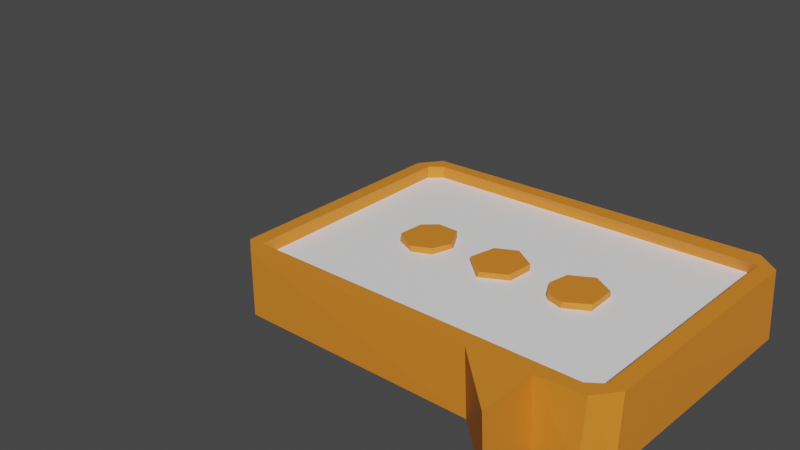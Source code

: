 # Source: speech_bubble.blend  (saved by Blender 2.93.21; exported with 4.5.12 LTS)
import bpy
from mathutils import Matrix  # noqa: F401  (used for matrix-valued properties, if any)

bpy.ops.wm.read_factory_settings(use_empty=True)
scene = bpy.context.scene
scene.name = 'Scene'

# ---- collections
col_speech_bubble = bpy.data.collections.new('speech_bubble'); scene.collection.children.link(col_speech_bubble)

# ---- materials (node trees are filled in below, after node groups)
mat_white_bmp = bpy.data.materials.new('White.bmp')
mat_white_bmp.use_transparent_shadow = False
mat_orange_bmp = bpy.data.materials.new('Orange.bmp')
mat_orange_bmp.use_transparent_shadow = False

# ---- material node trees
mat_white_bmp.use_nodes = True; mat_white_bmp.node_tree.nodes.clear()
_N = mat_white_bmp.node_tree.nodes; _L = mat_white_bmp.node_tree.links
n0 = _N.new('ShaderNodeBsdfPrincipled'); n0.name = 'Principled BSDF'; n0.location = (10, 300)
n0.distribution = 'GGX'
n0.subsurface_method = 'BURLEY'
n0.inputs[0].default_value = (1.0, 1.0, 1.0, 1.0)
n0.inputs[3].default_value = 1.45
n0.inputs[27].default_value = (0.0, 0.0, 0.0, 1.0)
n0.inputs[28].default_value = 1.0
n1 = _N.new('ShaderNodeOutputMaterial'); n1.name = 'Material Output'; n1.location = (300, 300)
_L.new(n0.outputs[0], n1.inputs[0])
n1.is_active_output = True
mat_orange_bmp.use_nodes = True; mat_orange_bmp.node_tree.nodes.clear()
_N = mat_orange_bmp.node_tree.nodes; _L = mat_orange_bmp.node_tree.links
n0 = _N.new('ShaderNodeBsdfPrincipled'); n0.name = 'Principled BSDF'; n0.location = (10, 300)
n0.distribution = 'GGX'
n0.subsurface_method = 'BURLEY'
n0.inputs[0].default_value = (0.8, 0.2476, 0.02235, 1.0)
n0.inputs[3].default_value = 1.45
n0.inputs[27].default_value = (0.0, 0.0, 0.0, 1.0)
n0.inputs[28].default_value = 1.0
n1 = _N.new('ShaderNodeOutputMaterial'); n1.name = 'Material Output'; n1.location = (300, 300)
_L.new(n0.outputs[0], n1.inputs[0])
n1.is_active_output = True

# ---- world
world_world = bpy.data.worlds.new('World'); scene.world = world_world
world_world.use_nodes = True; world_world.node_tree.nodes.clear()
_N = world_world.node_tree.nodes; _L = world_world.node_tree.links
n0 = _N.new('ShaderNodeOutputWorld'); n0.name = 'World Output'; n0.location = (300, 300)
n1 = _N.new('ShaderNodeBackground'); n1.name = 'Background'; n1.location = (10, 300)
n1.inputs[0].default_value = (0.05088, 0.05088, 0.05088, 1.0)
_L.new(n1.outputs[0], n0.inputs[0])
n0.is_active_output = True
world_world.color = (0.05088, 0.05088, 0.05088)
world_world.use_sun_shadow = False
world_world.sun_shadow_jitter_overblur = 0.0

# ---- meshes
me_cylinder = bpy.data.meshes.new('Cylinder')
me_cylinder.from_pydata([(-18.06, 2.555, 13.89), (-18.06, -2.555, 13.89), (-17.59, 2.555, 13.85), (-17.59, -2.555, 13.85), (-17.14, 2.555, 13.71), (-17.14, -2.555, 13.71), (-16.72, 2.555, 13.48), (-16.72, -2.555, 13.48), (-16.35, 2.555, 13.18), (-16.35, -2.555, 13.18), (-16.05, 2.555, 12.82), (-16.05, -2.555, 12.82), (-15.83, 2.555, 12.4), (-15.83, -2.555, 12.4), (-15.69, 2.555, 11.95), (-15.69, -2.555, 11.95), (-15.64, 2.555, 11.47), (-15.64, -2.555, 11.47), (-15.69, 2.555, 11.0), (-15.69, -2.555, 11.0), (-15.83, 2.555, 10.55), (-15.83, -2.555, 10.55), (-16.05, 2.555, 10.13), (-16.05, -2.555, 10.13), (-16.35, 2.555, 9.765), (-16.35, -2.555, 9.765), (-16.72, 2.555, 9.464), (-16.72, -2.555, 9.464), (-17.14, 2.555, 9.241), (-17.14, -2.555, 9.241), (-17.59, 2.555, 9.103), (-17.59, -2.555, 9.103), (-18.06, 2.555, 9.057), (-18.06, -2.555, 9.057), (-18.53, 2.555, 9.103), (-18.53, -2.555, 9.103), (-18.99, 2.555, 9.241), (-18.99, -2.555, 9.241), (-19.4, 2.555, 9.464), (-19.4, -2.555, 9.464), (-19.77, 2.555, 9.765), (-19.77, -2.555, 9.765), (-20.07, 2.555, 10.13), (-20.07, -2.555, 10.13), (-20.29, 2.555, 10.55), (-20.29, -2.555, 10.55), (-20.43, 2.555, 11.0), (-20.43, -2.555, 11.0), (-20.48, 2.555, 11.47), (-20.48, -2.555, 11.47), (-20.43, 2.555, 11.95), (-20.43, -2.555, 11.95), (-20.29, 2.555, 12.4), (-20.29, -2.555, 12.4), (-20.07, 2.555, 12.82), (-20.07, -2.555, 12.82), (-19.77, 2.555, 13.18), (-19.77, -2.555, 13.18), (-19.4, 2.555, 13.48), (-19.4, -2.555, 13.48), (-18.99, 2.555, 13.71), (-18.99, -2.555, 13.71), (-18.53, 2.555, 13.85), (-18.53, -2.555, 13.85), (-10.33, 2.555, 13.89), (-10.33, -2.555, 13.89), (-9.854, 2.555, 13.85), (-9.854, -2.555, 13.85), (-9.4, 2.555, 13.71), (-9.4, -2.555, 13.71), (-8.982, 2.555, 13.48), (-8.982, -2.555, 13.48), (-8.616, 2.555, 13.18), (-8.616, -2.555, 13.18), (-8.315, 2.555, 12.82), (-8.315, -2.555, 12.82), (-8.092, 2.555, 12.4), (-8.092, -2.555, 12.4), (-7.954, 2.555, 11.95), (-7.954, -2.555, 11.95), (-7.908, 2.555, 11.47), (-7.908, -2.555, 11.47), (-7.954, 2.555, 11.0), (-7.954, -2.555, 11.0), (-8.092, 2.555, 10.55), (-8.092, -2.555, 10.55), (-8.315, 2.555, 10.13), (-8.315, -2.555, 10.13), (-8.616, 2.555, 9.765), (-8.616, -2.555, 9.765), (-8.982, 2.555, 9.464), (-8.982, -2.555, 9.464), (-9.4, 2.555, 9.241), (-9.4, -2.555, 9.241), (-9.854, 2.555, 9.103), (-9.854, -2.555, 9.103), (-10.33, 2.555, 9.057), (-10.33, -2.555, 9.057), (-10.8, 2.555, 9.103), (-10.8, -2.555, 9.103), (-11.25, 2.555, 9.241), (-11.25, -2.555, 9.241), (-11.67, 2.555, 9.464), (-11.67, -2.555, 9.464), (-12.03, 2.555, 9.765), (-12.03, -2.555, 9.765), (-12.34, 2.555, 10.13), (-12.34, -2.555, 10.13), (-12.56, 2.555, 10.55), (-12.56, -2.555, 10.55), (-12.7, 2.555, 11.0), (-12.7, -2.555, 11.0), (-12.74, 2.555, 11.47), (-12.74, -2.555, 11.47), (-12.7, 2.555, 11.95), (-12.7, -2.555, 11.95), (-12.56, 2.555, 12.4), (-12.56, -2.555, 12.4), (-12.34, 2.555, 12.82), (-12.34, -2.555, 12.82), (-12.03, 2.555, 13.18), (-12.03, -2.555, 13.18), (-11.67, 2.555, 13.48), (-11.67, -2.555, 13.48), (-11.25, 2.555, 13.71), (-11.25, -2.555, 13.71), (-10.8, 2.555, 13.85), (-10.8, -2.555, 13.85), (-2.589, 2.555, 13.89), (-2.589, -2.555, 13.89), (-2.117, 2.555, 13.85), (-2.117, -2.555, 13.85), (-1.664, 2.555, 13.71), (-1.664, -2.555, 13.71), (-1.246, 2.555, 13.48), (-1.246, -2.555, 13.48), (-0.8796, 2.555, 13.18), (-0.8796, -2.555, 13.18), (-0.579, 2.555, 12.82), (-0.579, -2.555, 12.82), (-0.3556, 2.555, 12.4), (-0.3556, -2.555, 12.4), (-0.218, 2.555, 11.95), (-0.218, -2.555, 11.95), (-0.1715, 2.555, 11.47), (-0.1715, -2.555, 11.47), (-0.218, 2.555, 11.0), (-0.218, -2.555, 11.0), (-0.3556, 2.555, 10.55), (-0.3556, -2.555, 10.55), (-0.579, 2.555, 10.13), (-0.579, -2.555, 10.13), (-0.8796, 2.555, 9.765), (-0.8796, -2.555, 9.765), (-1.246, 2.555, 9.464), (-1.246, -2.555, 9.464), (-1.664, 2.555, 9.241), (-1.664, -2.555, 9.241), (-2.117, 2.555, 9.103), (-2.117, -2.555, 9.103), (-2.589, 2.555, 9.057), (-2.589, -2.555, 9.057), (-3.061, 2.555, 9.103), (-3.061, -2.555, 9.103), (-3.514, 2.555, 9.241), (-3.514, -2.555, 9.241), (-3.932, 2.555, 9.464), (-3.932, -2.555, 9.464), (-4.299, 2.555, 9.765), (-4.299, -2.555, 9.765), (-4.599, 2.555, 10.13), (-4.599, -2.555, 10.13), (-4.823, 2.555, 10.55), (-4.823, -2.555, 10.55), (-4.96, 2.555, 11.0), (-4.96, -2.555, 11.0), (-5.007, 2.555, 11.47), (-5.007, -2.555, 11.47), (-4.96, 2.555, 11.95), (-4.96, -2.555, 11.95), (-4.823, 2.555, 12.4), (-4.823, -2.555, 12.4), (-4.599, 2.555, 12.82), (-4.599, -2.555, 12.82), (-4.299, 2.555, 13.18), (-4.299, -2.555, 13.18), (-3.932, 2.555, 13.48), (-3.932, -2.555, 13.48), (-3.514, 2.555, 13.71), (-3.514, -2.555, 13.71), (-3.061, 2.555, 13.85), (-3.061, -2.555, 13.85), (-3.454, 3.144, 0.1681), (-3.454, 3.144, 23.06), (-3.454, -3.144, 0.1681), (-3.454, -3.144, 23.06), (2.491, 3.144, 23.06), (2.491, -3.144, 0.1681), (2.491, 3.144, 0.1681), (2.491, -3.144, 24.42), (2.603, 3.144, -6.705), (-0.4816, -3.144, 23.06), (-0.4816, 3.144, 23.06), (2.603, -3.144, -6.705), (-27.82, -3.144, 2.057), (-25.93, -3.144, 0.1681), (-27.66, -3.144, 1.262), (-27.28, -3.144, 0.7009), (-26.72, -3.144, 0.3263), (-25.93, -3.144, 23.06), (-27.82, -3.144, 21.17), (-26.72, -3.144, 22.9), (-27.28, -3.144, 22.53), (-27.66, -3.144, 21.97), (-25.93, 3.144, 0.1681), (-27.82, 3.144, 2.057), (-26.72, 3.144, 0.3263), (-27.28, 3.144, 0.7009), (-27.66, 3.144, 1.262), (-27.82, 3.144, 21.17), (-25.93, 3.144, 23.06), (-27.66, 3.144, 21.97), (-27.28, 3.144, 22.53), (-26.72, 3.144, 22.9), (5.187, -3.144, 0.1681), (7.076, -3.144, 2.057), (5.982, -3.144, 0.3263), (6.543, -3.144, 0.7009), (6.917, -3.144, 1.262), (7.076, -3.144, 21.17), (5.187, -3.144, 23.06), (6.917, -3.144, 21.97), (6.543, -3.144, 22.53), (5.982, -3.144, 22.9), (7.076, 3.144, 2.057), (5.187, 3.144, 0.1681), (6.917, 3.144, 1.262), (6.543, 3.144, 0.7009), (5.982, 3.144, 0.3263), (5.187, 3.144, 23.06), (7.076, 3.144, 21.17), (5.982, 3.144, 22.9), (6.543, 3.144, 22.53), (6.917, 3.144, 21.97), (2.056, -3.144, 0.1681), (2.056, 3.144, 0.1681), (-0.4816, -3.144, 24.42), (-3.454, -3.144, 24.42), (-0.4816, 3.144, 24.42), (2.491, 3.144, 24.42), (2.491, -3.144, 23.06), (-3.454, 3.144, 24.42), (-27.25, 3.144, -0.9542), (-26.06, 3.144, -1.191), (-26.06, -3.144, -1.191), (-27.25, -3.144, -0.9542), (-28.26, 3.144, -0.2791), (-28.26, -3.144, -0.2791), (-28.94, 3.144, 0.7312), (-28.94, -3.144, 0.7312), (-29.18, 3.144, 1.923), (-29.18, -3.144, 1.923), (-27.25, -3.144, 24.18), (-26.06, -3.144, 24.42), (-26.06, 3.144, 24.42), (-27.25, 3.144, 24.18), (-28.26, -3.144, 23.51), (-28.26, 3.144, 23.51), (-28.94, -3.144, 22.5), (-28.94, 3.144, 22.5), (-29.18, -3.144, 21.3), (-29.18, 3.144, 21.3), (6.513, -3.144, -0.9542), (5.321, -3.144, -1.191), (5.321, 3.144, -1.191), (6.513, 3.144, -0.9542), (7.523, -3.144, -0.2791), (7.523, 3.144, -0.2791), (8.198, -3.144, 0.7312), (8.198, 3.144, 0.7312), (8.435, -3.144, 1.923), (8.435, 3.144, 1.923), (6.513, 3.144, 24.18), (5.321, 3.144, 24.42), (5.321, -3.144, 24.42), (6.513, -3.144, 24.18), (7.523, 3.144, 23.51), (7.523, -3.144, 23.51), (8.198, 3.144, 22.5), (8.198, -3.144, 22.5), (8.435, 3.144, 21.3), (8.435, -3.144, 21.3), (-3.454, 3.144, -1.191), (-3.454, -3.144, -1.191), (2.491, 3.144, -1.191), (2.491, -3.144, -1.191), (2.056, -3.144, -1.191), (2.056, 3.144, -1.191), (-3.454, -1.984, 23.06), (-3.454, -1.984, 0.1681), (-3.454, 1.984, 23.06), (-3.454, 1.984, 0.1681), (2.491, -1.984, 23.06), (2.491, -1.984, 0.1681), (2.491, 1.984, 23.06), (2.491, 1.984, 0.1681), (-0.4816, -1.984, 23.06), (2.056, -1.984, 0.1681), (-0.4816, 1.984, 23.06), (2.056, 1.984, 0.1681), (-26.72, 1.984, 0.3263), (-25.93, 1.984, 0.1681), (-25.93, -1.984, 0.1681), (-26.72, -1.984, 0.3263), (-27.28, 1.984, 0.7009), (-27.28, -1.984, 0.7009), (-27.66, 1.984, 1.262), (-27.66, -1.984, 1.262), (-27.82, 1.984, 2.057), (-27.82, -1.984, 2.057), (-26.72, -1.984, 22.9), (-25.93, -1.984, 23.06), (-25.93, 1.984, 23.06), (-26.72, 1.984, 22.9), (-27.28, -1.984, 22.53), (-27.28, 1.984, 22.53), (-27.66, -1.984, 21.97), (-27.66, 1.984, 21.97), (-27.82, -1.984, 21.17), (-27.82, 1.984, 21.17), (5.982, -1.984, 0.3263), (5.187, -1.984, 0.1681), (5.187, 1.984, 0.1681), (5.982, 1.984, 0.3263), (6.543, -1.984, 0.7009), (6.543, 1.984, 0.7009), (6.917, -1.984, 1.262), (6.917, 1.984, 1.262), (7.076, -1.984, 2.057), (7.076, 1.984, 2.057), (5.982, 1.984, 22.9), (5.187, 1.984, 23.06), (5.187, -1.984, 23.06), (5.982, -1.984, 22.9), (6.543, 1.984, 22.53), (6.543, -1.984, 22.53), (6.917, 1.984, 21.97), (6.917, -1.984, 21.97), (7.076, 1.984, 21.17), (7.076, -1.984, 21.17), (-18.06, 1.984, 13.89), (-18.06, -1.984, 13.89), (-1.246, 1.984, 9.464), (-1.246, -1.984, 9.464), (-11.67, 1.984, 9.464), (-10.33, 1.984, 13.89), (-11.67, -1.984, 9.464), (-10.33, -1.984, 13.89), (-17.59, 1.984, 13.85), (-4.96, 1.984, 11.95), (-16.72, 1.984, 9.464), (-17.59, -1.984, 13.85), (-20.29, 1.984, 12.4), (-20.29, -1.984, 12.4), (-4.96, -1.984, 11.95), (-2.589, 1.984, 13.89), (-2.589, -1.984, 13.89), (-12.03, 1.984, 9.765), (-8.092, 1.984, 12.4), (-12.03, -1.984, 9.765), (-8.092, -1.984, 12.4), (-16.72, -1.984, 9.464), (-17.14, 1.984, 13.71), (-17.14, -1.984, 13.71), (-4.823, 1.984, 12.4), (-1.664, 1.984, 9.241), (-2.117, 1.984, 13.85), (-7.954, 1.984, 11.95), (-4.823, -1.984, 12.4), (-7.954, -1.984, 11.95), (-2.117, -1.984, 13.85), (-1.664, -1.984, 9.241), (-12.34, 1.984, 10.13), (-12.34, -1.984, 10.13), (-17.14, 1.984, 9.241), (-20.07, 1.984, 12.82), (-17.14, -1.984, 9.241), (-20.07, -1.984, 12.82), (-7.913, -1.984, 11.53), (-16.72, 1.984, 13.48), (-16.72, -1.984, 13.48), (-4.599, 1.984, 12.82), (-4.599, -1.984, 12.82), (-2.117, 1.984, 9.103), (-2.117, -1.984, 9.103), (-7.908, 1.984, 11.47), (-1.664, 1.984, 13.71), (-1.664, -1.984, 13.71), (-7.908, -1.984, 11.47), (-12.56, 1.984, 10.55), (-17.59, 1.984, 9.103), (-17.59, -1.984, 9.103), (-12.56, -1.984, 10.55), (-19.77, 1.984, 13.18), (-7.913, 1.984, 11.42), (-4.299, 1.984, 13.18), (-19.77, -1.984, 13.18), (-4.299, -1.984, 13.18), (-16.35, 1.984, 13.18), (-16.35, -1.984, 13.18), (-2.589, 1.984, 9.057), (-2.589, -1.984, 9.057), (-7.954, 1.984, 11.0), (-1.246, 1.984, 13.48), (-7.954, -1.984, 11.0), (-1.246, -1.984, 13.48), (-18.06, 1.984, 9.057), (-12.7, 1.984, 11.0), (-3.932, 1.984, 13.48), (-18.06, -1.984, 9.057), (-12.7, -1.984, 11.0), (-3.932, -1.984, 13.48), (-19.4, 1.984, 13.48), (-19.4, -1.984, 13.48), (-16.05, 1.984, 12.82), (-16.05, -1.984, 12.82), (-3.061, 1.984, 9.103), (-8.092, 1.984, 10.55), (-0.8796, 1.984, 13.18), (-3.061, -1.984, 9.103), (-8.092, -1.984, 10.55), (-0.8796, -1.984, 13.18), (-3.514, 1.984, 13.71), (-3.514, -1.984, 13.71), (-18.53, 1.984, 9.103), (-18.53, -1.984, 9.103), (-12.74, 1.984, 11.47), (-12.74, -1.984, 11.47), (-18.99, 1.984, 13.71), (-3.454, -1.984, 9.222), (-18.99, -1.984, 13.71), (-3.454, -1.984, 13.73), (-15.83, 1.984, 12.4), (-15.83, -1.984, 12.4), (-8.315, 1.984, 10.13), (-0.579, 1.984, 12.82), (-8.315, -1.984, 10.13), (-0.579, -1.984, 12.82), (-3.454, 1.984, 9.222), (-3.454, 1.984, 13.73), (-3.514, 1.984, 9.241), (-3.514, -1.984, 9.241), (-3.061, 1.984, 13.85), (-3.061, -1.984, 13.85), (-12.7, 1.984, 11.95), (-12.7, -1.984, 11.95), (-18.99, 1.984, 9.241), (-18.99, -1.984, 9.241), (-15.69, 1.984, 11.95), (-18.53, 1.984, 13.85), (-15.69, -1.984, 11.95), (-18.53, -1.984, 13.85), (-0.3556, 1.984, 12.4), (-0.3556, -1.984, 12.4), (-8.616, 1.984, 9.765), (-8.616, -1.984, 9.765), (-3.932, 1.984, 9.464), (-3.932, -1.984, 9.464), (-12.56, 1.984, 12.4), (-12.56, -1.984, 12.4), (-19.4, 1.984, 9.464), (-19.4, -1.984, 9.464), (-15.64, 1.984, 11.47), (-0.218, 1.984, 11.95), (-15.64, -1.984, 11.47), (-0.218, -1.984, 11.95), (-4.299, 1.984, 9.765), (-8.982, 1.984, 9.464), (-8.982, -1.984, 9.464), (-4.299, -1.984, 9.765), (-12.34, 1.984, 12.82), (-12.34, -1.984, 12.82), (-9.854, 1.984, 13.85), (-9.854, -1.984, 13.85), (-19.77, 1.984, 9.765), (-19.77, -1.984, 9.765), (-15.69, 1.984, 11.0), (-15.69, -1.984, 11.0), (-4.599, 1.984, 10.13), (-4.599, -1.984, 10.13), (-9.4, 1.984, 9.241), (-0.1715, 1.984, 11.47), (-9.4, -1.984, 9.241), (-0.1715, -1.984, 11.47), (-12.03, 1.984, 13.18), (-12.03, -1.984, 13.18), (-9.4, 1.984, 13.71), (-9.4, -1.984, 13.71), (-20.07, 1.984, 10.13), (-20.07, -1.984, 10.13), (-15.83, 1.984, 10.55), (-15.83, -1.984, 10.55), (-4.823, 1.984, 10.55), (-4.823, -1.984, 10.55), (-9.854, 1.984, 9.103), (-9.854, -1.984, 9.103), (-0.218, 1.984, 11.0), (-11.67, 1.984, 13.48), (-0.218, -1.984, 11.0), (-15.94, -1.984, 10.34), (-16.03, -1.984, 10.18), (-11.67, -1.984, 13.48), (-8.982, 1.984, 13.48), (-20.29, 1.984, 10.55), (-8.982, -1.984, 13.48), (-20.29, -1.984, 10.55), (-16.05, 1.984, 10.13), (-16.05, -1.984, 10.13), (-4.96, 1.984, 11.0), (-4.96, -1.984, 11.0), (-10.33, 1.984, 9.057), (-10.33, -1.984, 9.057), (-11.25, 1.984, 13.71), (-0.3556, 1.984, 10.55), (-11.25, -1.984, 13.71), (-0.3556, -1.984, 10.55), (-8.616, 1.984, 13.18), (-20.43, 1.984, 11.0), (-8.616, -1.984, 13.18), (-5.001, -1.984, 11.42), (-20.43, -1.984, 11.0), (-16.35, 1.984, 9.765), (-16.35, -1.984, 9.765), (-5.007, 1.984, 11.47), (-5.007, -1.984, 11.47), (-10.8, 1.984, 9.103), (-10.8, -1.984, 9.103), (-10.8, 1.984, 13.85), (-0.579, 1.984, 10.13), (-10.8, -1.984, 13.85), (-0.579, -1.984, 10.13), (-20.48, 1.984, 11.47), (-8.315, 1.984, 12.82), (-5.001, 1.984, 11.53), (-20.48, -1.984, 11.47), (-8.315, -1.984, 12.82), (-11.25, 1.984, 9.241), (-11.25, -1.984, 9.241), (-0.8796, 1.984, 9.765), (-0.8796, -1.984, 9.765), (-20.43, 1.984, 11.95), (-20.43, -1.984, 11.95)], [], [(351, 1, 3, 361), (2, 0, 350, 358), (361, 3, 5, 373), (4, 2, 358, 372), (373, 5, 7, 390), (6, 4, 372, 389), (390, 7, 9, 409), (8, 6, 389, 408), (409, 9, 11, 425), (424, 10, 8, 408), (425, 11, 13, 443), (442, 12, 10, 424), (443, 13, 15, 460), (458, 14, 12, 442), (460, 15, 17, 474), (472, 16, 14, 458), (474, 17, 19, 487), (486, 18, 16, 472), (487, 19, 21, 501), (500, 20, 18, 486), (501, 21, 23, 517, 510, 509), (516, 22, 20, 500), (517, 23, 25, 532), (531, 24, 22, 516), (532, 25, 27, 371), (360, 26, 24, 531), (371, 27, 29, 386), (384, 28, 26, 360), (386, 29, 31, 401), (400, 30, 28, 384), (401, 31, 33, 419), (416, 32, 30, 400), (419, 33, 35, 435), (434, 34, 32, 416), (435, 35, 37, 457), (456, 36, 34, 434), (457, 37, 39, 471), (470, 38, 36, 456), (471, 39, 41, 485), (484, 40, 38, 470), (485, 41, 43, 499), (42, 40, 484, 498), (499, 43, 45, 515), (44, 42, 498, 513), (515, 45, 47, 530), (46, 44, 513, 527), (530, 47, 49, 544), (48, 46, 527, 541), (544, 49, 51, 551), (50, 48, 541, 550), (551, 51, 53, 363), (52, 50, 550, 362), (363, 53, 55, 387), (54, 52, 362, 385), (387, 55, 57, 406), (56, 54, 385, 403), (406, 57, 59, 423), (58, 56, 403, 422), (423, 59, 61, 440), (60, 58, 422, 438), (35, 33, 31, 29, 27, 25, 23, 21, 19, 17, 15, 13, 11, 9, 7, 5, 3, 1, 63, 61, 59, 57, 55, 53, 51, 49, 47, 45, 43, 41, 39, 37), (440, 61, 63, 461), (62, 60, 438, 459), (461, 63, 1, 351), (0, 62, 459, 350), (2, 4, 6, 8, 10, 12, 14, 16, 18, 20, 22, 24, 26, 28, 30, 32, 34, 36, 38, 40, 42, 44, 46, 48, 50, 52, 54, 56, 58, 60, 62, 0), (357, 65, 67, 483), (66, 64, 355, 482), (483, 67, 69, 497), (68, 66, 482, 496), (497, 69, 71, 514), (70, 68, 496, 512), (514, 71, 73, 528), (72, 70, 512, 526), (528, 73, 75, 545), (542, 74, 72, 526), (545, 75, 77, 370), (368, 76, 74, 542), (370, 77, 79, 379), (377, 78, 76, 368), (379, 79, 81, 398, 388), (395, 80, 78, 377), (398, 81, 83, 414), (412, 82, 80, 395, 404), (414, 83, 85, 430), (427, 84, 82, 412), (430, 85, 87, 446), (444, 86, 84, 427), (446, 87, 89, 465), (464, 88, 86, 444), (465, 89, 91, 478), (477, 90, 88, 464), (478, 91, 93, 492), (490, 92, 90, 477), (492, 93, 95, 505), (504, 94, 92, 490), (505, 95, 97, 521), (520, 96, 94, 504), (521, 97, 99, 536), (535, 98, 96, 520), (536, 99, 101, 547), (546, 100, 98, 535), (547, 101, 103, 356), (354, 102, 100, 546), (356, 103, 105, 369), (367, 104, 102, 354), (369, 105, 107, 383), (106, 104, 367, 382), (383, 107, 109, 402), (108, 106, 382, 399), (402, 109, 111, 420), (110, 108, 399, 417), (420, 111, 113, 437), (112, 110, 417, 436), (437, 113, 115, 455), (114, 112, 436, 454), (455, 115, 117, 469), (116, 114, 454, 468), (469, 117, 119, 481), (118, 116, 468, 480), (481, 119, 121, 495), (120, 118, 480, 494), (495, 121, 123, 511), (122, 120, 494, 507), (511, 123, 125, 524), (124, 122, 507, 522), (119, 117, 115, 113, 111, 109, 107, 105, 103, 101, 99, 97, 95, 93, 91, 89, 87, 85, 83, 81, 79, 77, 75, 73, 71, 69, 67, 65, 127, 125, 123, 121), (524, 125, 127, 539), (126, 124, 522, 537), (539, 127, 65, 357), (64, 126, 537, 355), (126, 64, 66, 68, 70, 72, 74, 76, 78, 80, 82, 84, 86, 88, 90, 92, 94, 96, 98, 100, 102, 104, 106, 108, 110, 112, 114, 116, 118, 120, 122, 124), (366, 129, 131, 380), (130, 128, 365, 376), (380, 131, 133, 397), (132, 130, 376, 396), (397, 133, 135, 415), (134, 132, 396, 413), (415, 135, 137, 431), (136, 134, 413, 428), (431, 137, 139, 447), (445, 138, 136, 428), (447, 139, 141, 463), (462, 140, 138, 445), (463, 141, 143, 475), (473, 142, 140, 462), (475, 143, 145, 493), (491, 144, 142, 473), (493, 145, 147, 508), (506, 146, 144, 491), (508, 147, 149, 525), (523, 148, 146, 506), (525, 149, 151, 540), (538, 150, 148, 523), (540, 151, 153, 549), (548, 152, 150, 538), (549, 153, 155, 353), (352, 154, 152, 548), (353, 155, 157, 381), (375, 156, 154, 352), (381, 157, 159, 394), (393, 158, 156, 375), (394, 159, 161, 411), (410, 160, 158, 393), (411, 161, 163, 429), (426, 162, 160, 410), (429, 163, 165, 451, 439), (450, 164, 162, 426, 448), (451, 165, 167, 467), (466, 166, 164, 450), (467, 167, 169, 479), (476, 168, 166, 466), (479, 169, 171, 489), (170, 168, 476, 488), (489, 171, 173, 503), (172, 170, 488, 502), (503, 173, 175, 519), (174, 172, 502, 518), (529, 519, 175, 177, 534), (176, 174, 518, 533), (534, 177, 179, 364), (178, 176, 533, 543, 359), (364, 179, 181, 378), (180, 178, 359, 374), (378, 181, 183, 392), (182, 180, 374, 391), (392, 183, 185, 407), (184, 182, 391, 405), (407, 185, 187, 421), (186, 184, 405, 418), (421, 187, 189, 433), (188, 186, 418, 432), (159, 157, 155, 153, 151, 149, 147, 145, 143, 141, 139, 137, 135, 133, 131, 129, 191, 189, 187, 185, 183, 181, 179, 177, 175, 173, 171, 169, 167, 165, 163, 161), (189, 191, 453, 441, 433), (190, 188, 432, 449, 452), (453, 191, 129, 366), (128, 190, 452, 365), (132, 134, 136, 138, 140, 142, 144, 146, 148, 150, 152, 154, 156, 158, 160, 162, 164, 166, 168, 170, 172, 174, 176, 178, 180, 182, 184, 186, 188, 190, 128, 130), (201, 195, 298, 306), (228, 225, 338, 336), (251, 264, 263, 247), (281, 290, 291, 280), (236, 237, 335, 337), (248, 251, 247, 246), (261, 270, 271, 260), (203, 296, 293), (294, 274, 273, 295), (283, 249, 199, 284), (245, 192, 301, 309), (200, 294, 295, 203), (200, 297, 294), (227, 228, 336, 334), (292, 200, 203, 293), (198, 245, 309, 305), (249, 248, 246, 199), (253, 254, 255, 252), (252, 255, 257, 256), (256, 257, 259, 258), (258, 259, 261, 260), (263, 264, 265, 262), (262, 265, 267, 266), (266, 267, 269, 268), (268, 269, 271, 270), (273, 274, 275, 272), (272, 275, 277, 276), (276, 277, 279, 278), (278, 279, 281, 280), (283, 284, 285, 282), (282, 285, 287, 286), (286, 287, 289, 288), (288, 289, 291, 290), (253, 292, 293, 254), (237, 238, 333, 335), (296, 203, 295), (244, 197, 303, 307), (297, 200, 292), (195, 201, 246, 247), (196, 202, 248, 249), (201, 250, 199, 246), (202, 193, 251, 248), (216, 214, 253, 252), (205, 208, 255, 254), (217, 216, 252, 256), (208, 207, 257, 255), (218, 217, 256, 258), (207, 206, 259, 257), (215, 218, 258, 260), (206, 204, 261, 259), (211, 209, 263, 262), (220, 223, 265, 264), (212, 211, 262, 266), (223, 222, 267, 265), (213, 212, 266, 268), (222, 221, 269, 267), (210, 213, 268, 270), (221, 219, 271, 269), (226, 224, 273, 272), (235, 238, 275, 274), (227, 226, 272, 276), (238, 237, 277, 275), (228, 227, 276, 278), (237, 236, 279, 277), (225, 228, 278, 280), (236, 234, 281, 279), (241, 239, 283, 282), (230, 233, 285, 284), (242, 241, 282, 286), (233, 232, 287, 285), (243, 242, 286, 288), (232, 231, 289, 287), (240, 243, 288, 290), (231, 229, 291, 289), (214, 192, 292, 253), (194, 205, 254, 293), (204, 210, 270, 261), (219, 215, 260, 271), (209, 195, 247, 263), (193, 220, 264, 251), (198, 235, 274, 294), (224, 197, 295, 273), (234, 240, 290, 281), (229, 225, 280, 291), (250, 230, 284, 199), (239, 196, 249, 283), (244, 194, 293, 296), (197, 244, 296, 295), (245, 198, 294, 297), (192, 245, 297, 292), (509, 510, 383, 402, 420), (388, 398, 529, 534), (317, 315, 313, 312, 299, 439, 451, 467, 479, 489, 503, 519, 529, 398, 414, 430, 446, 465, 478, 492, 505, 521, 536, 547, 356, 369, 383, 510, 517, 532, 371, 386, 401, 419, 435, 457, 471, 485, 499, 515, 530, 544, 551, 363, 387, 406, 423, 440, 461, 351, 361, 373, 390, 409, 425, 443, 460, 474, 487, 501, 509, 420, 437, 455, 469, 481, 495, 511, 524, 539, 357, 483, 497, 514, 528, 545, 370, 379, 388, 534, 364, 378, 392, 407, 421, 433, 441, 298, 321, 320, 324, 326, 328, 319), (347, 345, 343, 342, 302, 303, 331, 330, 334, 336, 338, 349), (395, 543, 533, 404), (377, 368, 542, 526, 512, 496, 482, 355, 537, 522, 507, 494, 480, 468, 454, 436, 417, 399, 382, 367, 354, 546, 535, 520, 504, 490, 477, 464, 444, 427, 412, 404, 533, 518, 502, 488, 476, 466, 450, 448, 301, 311, 470, 456, 434, 416, 400, 384, 360, 531, 516, 500, 486, 472, 458, 442, 424, 408, 389, 372, 358, 350, 459, 438, 422, 322, 300, 449, 432, 418, 405, 391, 374, 359, 543, 395), (325, 323, 322, 422, 403, 385, 362, 550, 541, 527, 513, 498, 484, 470, 311, 310, 314, 316, 318, 329, 327), (335, 333, 332, 305, 304, 341, 340, 344, 346, 348, 339, 337), (300, 308, 309, 301, 448, 426, 410, 393, 375, 352, 548, 538, 523, 506, 491, 473, 462, 445, 428, 413, 396, 376, 365, 452, 449), (303, 302, 306, 307), (439, 299, 307, 306, 298, 441, 453, 366, 380, 397, 415, 431, 447, 463, 475, 493, 508, 525, 540, 549, 353, 381, 394, 411, 429), (305, 309, 308, 304), (234, 236, 337, 339), (202, 196, 304, 308), (239, 241, 340, 341), (250, 201, 306, 302), (233, 230, 342, 343), (193, 202, 308, 300), (241, 242, 344, 340), (214, 216, 310, 311), (232, 233, 343, 345), (208, 205, 312, 313), (242, 243, 346, 344), (216, 217, 314, 310), (231, 232, 345, 347), (207, 208, 313, 315), (243, 240, 348, 346), (217, 218, 316, 314), (229, 231, 347, 349), (206, 207, 315, 317), (192, 214, 311, 301), (218, 215, 318, 316), (205, 194, 299, 312), (204, 206, 317, 319), (210, 204, 319, 328), (209, 211, 320, 321), (215, 219, 329, 318), (223, 220, 322, 323), (195, 209, 321, 298), (211, 212, 324, 320), (220, 193, 300, 322), (222, 223, 323, 325), (235, 198, 305, 332), (212, 213, 326, 324), (197, 224, 331, 303), (221, 222, 325, 327), (240, 234, 339, 348), (213, 210, 328, 326), (225, 229, 349, 338), (219, 221, 327, 329), (230, 250, 302, 342), (224, 226, 330, 331), (196, 239, 341, 304), (238, 235, 332, 333), (194, 244, 307, 299), (226, 227, 334, 330)])
me_cylinder.polygons.foreach_set('material_index', [1, 1, 1, 1, 1, 1, 1, 1, 1, 1, 1, 1, 1, 1, 1, 1, 1, 1, 1, 1, 1, 1, 1, 1, 1, 1, 1, 1, 1, 1, 1, 1, 1, 1, 1, 1, 1, 1, 1, 1, 1, 1, 1, 1, 1, 1, 1, 1, 1, 1, 1, 1, 1, 1, 1, 1, 1, 1, 1, 1, 1, 1, 1, 1, 1, 1, 1, 1, 1, 1, 1, 1, 1, 1, 1, 1, 1, 1, 1, 1, 1, 1, 1, 1, 1, 1, 1, 1, 1, 1, 1, 1, 1, 1, 1, 1, 1, 1, 1, 1, 1, 1, 1, 1, 1, 1, 1, 1, 1, 1, 1, 1, 1, 1, 1, 1, 1, 1, 1, 1, 1, 1, 1, 1, 1, 1, 1, 1, 1, 1, 1, 1, 1, 1, 1, 1, 1, 1, 1, 1, 1, 1, 1, 1, 1, 1, 1, 1, 1, 1, 1, 1, 1, 1, 1, 1, 1, 1, 1, 1, 1, 1, 1, 1, 1, 1, 1, 1, 1, 1, 1, 1, 1, 1, 1, 1, 1, 1, 1, 1, 1, 1, 1, 1, 1, 1, 1, 1, 1, 1, 1, 1, 1, 1, 1, 1, 1, 1, 1, 1, 1, 1, 1, 1, 1, 1, 1, 1, 1, 1, 1, 1, 1, 1, 1, 1, 1, 1, 1, 1, 1, 1, 1, 1, 1, 1, 1, 1, 1, 1, 1, 1, 1, 1, 1, 1, 1, 1, 1, 1, 1, 1, 1, 1, 1, 1, 1, 1, 1, 1, 1, 1, 1, 1, 1, 1, 1, 1, 1, 1, 1, 1, 1, 1, 1, 1, 1, 1, 1, 1, 1, 1, 1, 1, 1, 1, 1, 1, 1, 1, 1, 1, 1, 1, 1, 1, 1, 1, 0, 1, 0, 0, 1, 0, 0, 0, 0, 0, 0, 0, 1, 1, 1, 1, 1, 1, 1, 1, 1, 1, 1, 1, 1, 1, 1, 1, 1, 1, 1, 1, 1, 1, 1, 1, 1, 1, 1, 1, 1, 1, 1, 1, 1, 1, 1, 1, 1, 1, 1, 1, 1, 1, 1, 1])
_uv = me_cylinder.uv_layers.new(name='UVMap')
_uv.uv.foreach_set('vector', [0.767, 0.8131, 0.7742, 0.8131, 0.7742, 0.8193, 0.767, 0.8193, 0.7742, 0.8193, 0.7742, 0.8131, 0.7814, 0.8131, 0.7814, 0.8193, 0.767, 0.8193, 0.7742, 0.8193, 0.7742, 0.8254, 0.767, 0.8254, 0.7742, 0.8254, 0.7742, 0.8193, 0.7814, 0.8193, 0.7814, 0.8254, 0.767, 0.8254, 0.7742, 0.8254, 0.7742, 0.8309, 0.767, 0.8309, 0.7742, 0.8309, 0.7742, 0.8254, 0.7814, 0.8254, 0.7814, 0.8309, 0.767, 0.8309, 0.7742, 0.8309, 0.7742, 0.8358, 0.767, 0.8358, 0.7742, 0.8358, 0.7742, 0.8309, 0.7814, 0.8309, 0.7814, 0.8358, 0.8029, 0.8358, 0.8101, 0.8358, 0.8101, 0.8407, 0.8029, 0.8407, 0.8029, 0.8407, 0.7957, 0.8407, 0.7957, 0.8358, 0.8029, 0.8358, 0.8029, 0.8407, 0.8101, 0.8407, 0.8101, 0.8462, 0.8029, 0.8462, 0.8029, 0.8462, 0.7957, 0.8462, 0.7957, 0.8407, 0.8029, 0.8407, 0.8029, 0.8462, 0.8101, 0.8462, 0.8101, 0.8523, 0.8029, 0.8523, 0.8029, 0.8523, 0.7957, 0.8523, 0.7957, 0.8462, 0.8029, 0.8462, 0.8029, 0.8523, 0.8101, 0.8523, 0.8101, 0.8585, 0.8029, 0.8585, 0.8029, 0.8585, 0.7957, 0.8585, 0.7957, 0.8523, 0.8029, 0.8523, 0.8029, 0.8585, 0.8101, 0.8585, 0.8101, 0.8648, 0.8029, 0.8648, 0.8029, 0.8648, 0.7957, 0.8648, 0.7957, 0.8585, 0.8029, 0.8585, 0.8029, 0.8648, 0.8101, 0.8648, 0.8101, 0.8708, 0.8029, 0.8708, 0.8029, 0.8708, 0.7957, 0.8708, 0.7957, 0.8648, 0.8029, 0.8648, 0.8029, 0.8708, 0.8101, 0.8708, 0.8101, 0.8764, 0.8029, 0.8764, 0.8029, 0.8758, 0.8029, 0.8736, 0.8029, 0.8764, 0.7957, 0.8764, 0.7957, 0.8708, 0.8029, 0.8708, 0.8029, 0.8764, 0.8101, 0.8764, 0.8101, 0.8813, 0.8029, 0.8813, 0.8029, 0.8813, 0.7957, 0.8813, 0.7957, 0.8764, 0.8029, 0.8764, 0.7001, 0.9073, 0.6929, 0.9073, 0.6929, 0.9024, 0.7001, 0.9024, 0.767, 0.9218, 0.7742, 0.9218, 0.7742, 0.9267, 0.767, 0.9267, 0.7001, 0.9024, 0.6929, 0.9024, 0.6929, 0.8969, 0.7001, 0.8969, 0.767, 0.9163, 0.7742, 0.9163, 0.7742, 0.9218, 0.767, 0.9218, 0.7001, 0.8969, 0.6929, 0.8969, 0.6929, 0.8909, 0.7001, 0.8909, 0.767, 0.9103, 0.7742, 0.9103, 0.7742, 0.9163, 0.767, 0.9163, 0.7001, 0.8909, 0.6929, 0.8909, 0.6929, 0.8846, 0.7001, 0.8846, 0.767, 0.904, 0.7742, 0.904, 0.7742, 0.9103, 0.767, 0.9103, 0.7001, 0.8846, 0.6929, 0.8846, 0.6929, 0.8783, 0.7001, 0.8783, 0.767, 0.8977, 0.7742, 0.8977, 0.7742, 0.904, 0.767, 0.904, 0.7001, 0.8783, 0.6929, 0.8783, 0.6929, 0.8723, 0.7001, 0.8723, 0.767, 0.8917, 0.7742, 0.8917, 0.7742, 0.8977, 0.767, 0.8977, 0.7001, 0.8723, 0.6929, 0.8723, 0.6929, 0.8667, 0.7001, 0.8667, 0.767, 0.8861, 0.7742, 0.8861, 0.7742, 0.8917, 0.767, 0.8917, 0.7001, 0.8667, 0.6929, 0.8667, 0.6929, 0.8619, 0.7001, 0.8619, 0.767, 0.8813, 0.7742, 0.8813, 0.7742, 0.8861, 0.767, 0.8861, 0.8108, 0.7903, 0.818, 0.7903, 0.818, 0.7952, 0.8108, 0.7952, 0.7742, 0.8407, 0.7742, 0.8358, 0.7814, 0.8358, 0.7814, 0.8407, 0.8108, 0.7952, 0.818, 0.7952, 0.818, 0.8008, 0.8108, 0.8008, 0.7742, 0.8462, 0.7742, 0.8407, 0.7814, 0.8407, 0.7814, 0.8462, 0.8108, 0.8008, 0.818, 0.8008, 0.818, 0.8068, 0.8108, 0.8068, 0.7742, 0.8523, 0.7742, 0.8462, 0.7814, 0.8462, 0.7814, 0.8523, 0.8108, 0.8068, 0.818, 0.8068, 0.818, 0.8131, 0.8108, 0.8131, 0.7742, 0.8585, 0.7742, 0.8523, 0.7814, 0.8523, 0.7814, 0.8585, 0.8108, 0.8131, 0.818, 0.8131, 0.818, 0.8193, 0.8108, 0.8193, 0.7742, 0.8648, 0.7742, 0.8585, 0.7814, 0.8585, 0.7814, 0.8648, 0.8108, 0.8193, 0.818, 0.8193, 0.818, 0.8254, 0.8108, 0.8254, 0.7742, 0.8708, 0.7742, 0.8648, 0.7814, 0.8648, 0.7814, 0.8708, 0.8108, 0.8254, 0.818, 0.8254, 0.818, 0.8309, 0.8108, 0.8309, 0.7742, 0.8764, 0.7742, 0.8708, 0.7814, 0.8708, 0.7814, 0.8764, 0.8108, 0.8309, 0.818, 0.8309, 0.818, 0.8358, 0.8108, 0.8358, 0.7742, 0.8813, 0.7742, 0.8764, 0.7814, 0.8764, 0.7814, 0.8813, 0.767, 0.7903, 0.7742, 0.7903, 0.7742, 0.7952, 0.767, 0.7952, 0.7742, 0.7952, 0.7742, 0.7903, 0.7814, 0.7903, 0.7814, 0.7952, 0.767, 0.7952, 0.7742, 0.7952, 0.7742, 0.8008, 0.767, 0.8008, 0.7742, 0.8008, 0.7742, 0.7952, 0.7814, 0.7952, 0.7814, 0.8008, 0.6691, 0.9124, 0.6715, 0.9182, 0.6728, 0.9244, 0.6728, 0.9307, 0.6715, 0.9368, 0.6691, 0.9427, 0.6656, 0.9479, 0.6612, 0.9524, 0.6559, 0.9559, 0.6501, 0.9583, 0.6439, 0.9595, 0.6376, 0.9595, 0.6314, 0.9583, 0.6256, 0.9559, 0.6204, 0.9524, 0.6159, 0.9479, 0.6124, 0.9427, 0.61, 0.9368, 0.6088, 0.9307, 0.6088, 0.9244, 0.61, 0.9182, 0.6124, 0.9124, 0.6159, 0.9071, 0.6204, 0.9027, 0.6256, 0.8992, 0.6314, 0.8968, 0.6376, 0.8955, 0.6439, 0.8955, 0.6501, 0.8968, 0.6559, 0.8992, 0.6612, 0.9027, 0.6656, 0.9071, 0.767, 0.8008, 0.7742, 0.8008, 0.7742, 0.8068, 0.767, 0.8068, 0.7742, 0.8068, 0.7742, 0.8008, 0.7814, 0.8008, 0.7814, 0.8068, 0.767, 0.8068, 0.7742, 0.8068, 0.7742, 0.8131, 0.767, 0.8131, 0.7742, 0.8131, 0.7742, 0.8068, 0.7814, 0.8068, 0.7814, 0.8131, 0.7001, 0.9307, 0.7001, 0.9244, 0.7013, 0.9182, 0.7038, 0.9124, 0.7073, 0.9071, 0.7117, 0.9027, 0.7169, 0.8992, 0.7228, 0.8968, 0.729, 0.8955, 0.7353, 0.8955, 0.7414, 0.8968, 0.7473, 0.8992, 0.7525, 0.9027, 0.757, 0.9071, 0.7605, 0.9124, 0.7629, 0.9182, 0.7641, 0.9244, 0.7641, 0.9307, 0.7629, 0.9368, 0.7605, 0.9427, 0.757, 0.9479, 0.7525, 0.9524, 0.7473, 0.9559, 0.7414, 0.9583, 0.7353, 0.9595, 0.729, 0.9595, 0.7228, 0.9583, 0.7169, 0.9559, 0.7117, 0.9524, 0.7073, 0.9479, 0.7038, 0.9427, 0.7013, 0.9368, 0.8106, 0.8131, 0.8034, 0.8131, 0.8034, 0.8068, 0.8106, 0.8068, 0.8034, 0.8068, 0.8034, 0.8131, 0.7962, 0.8131, 0.7962, 0.8068, 0.8106, 0.8068, 0.8034, 0.8068, 0.8034, 0.8008, 0.8106, 0.8008, 0.8034, 0.8008, 0.8034, 0.8068, 0.7962, 0.8068, 0.7962, 0.8008, 0.8106, 0.8008, 0.8034, 0.8008, 0.8034, 0.7952, 0.8106, 0.7952, 0.8034, 0.7952, 0.8034, 0.8008, 0.7962, 0.8008, 0.7962, 0.7952, 0.8106, 0.7952, 0.8034, 0.7952, 0.8034, 0.7903, 0.8106, 0.7903, 0.8034, 0.7903, 0.8034, 0.7952, 0.7962, 0.7952, 0.7962, 0.7903, 0.7886, 0.8358, 0.7957, 0.8358, 0.7957, 0.8407, 0.7886, 0.8407, 0.7886, 0.8407, 0.7814, 0.8407, 0.7814, 0.8358, 0.7886, 0.8358, 0.7886, 0.8407, 0.7957, 0.8407, 0.7957, 0.8462, 0.7886, 0.8462, 0.7886, 0.8462, 0.7814, 0.8462, 0.7814, 0.8407, 0.7886, 0.8407, 0.7886, 0.8462, 0.7957, 0.8462, 0.7957, 0.8523, 0.7886, 0.8523, 0.7886, 0.8523, 0.7814, 0.8523, 0.7814, 0.8462, 0.7886, 0.8462, 0.7886, 0.8523, 0.7957, 0.8523, 0.7957, 0.8585, 0.7886, 0.8585, 0.7886, 0.8578, 0.7886, 0.8585, 0.7814, 0.8585, 0.7814, 0.8523, 0.7886, 0.8523, 0.7886, 0.8585, 0.7957, 0.8585, 0.7957, 0.8648, 0.7886, 0.8648, 0.7886, 0.8648, 0.7814, 0.8648, 0.7814, 0.8585, 0.7886, 0.8585, 0.7886, 0.8592, 0.7886, 0.8648, 0.7957, 0.8648, 0.7957, 0.8708, 0.7886, 0.8708, 0.7886, 0.8708, 0.7814, 0.8708, 0.7814, 0.8648, 0.7886, 0.8648, 0.7886, 0.8708, 0.7957, 0.8708, 0.7957, 0.8764, 0.7886, 0.8764, 0.7886, 0.8764, 0.7814, 0.8764, 0.7814, 0.8708, 0.7886, 0.8708, 0.7886, 0.8764, 0.7957, 0.8764, 0.7957, 0.8813, 0.7886, 0.8813, 0.7886, 0.8813, 0.7814, 0.8813, 0.7814, 0.8764, 0.7886, 0.8764, 0.7814, 0.9267, 0.7742, 0.9267, 0.7742, 0.9218, 0.7814, 0.9218, 0.818, 0.8764, 0.8252, 0.8764, 0.8252, 0.8813, 0.818, 0.8813, 0.7814, 0.9218, 0.7742, 0.9218, 0.7742, 0.9163, 0.7814, 0.9163, 0.818, 0.8708, 0.8252, 0.8708, 0.8252, 0.8764, 0.818, 0.8764, 0.7814, 0.9163, 0.7742, 0.9163, 0.7742, 0.9103, 0.7814, 0.9103, 0.818, 0.8648, 0.8252, 0.8648, 0.8252, 0.8708, 0.818, 0.8708, 0.7814, 0.9103, 0.7742, 0.9103, 0.7742, 0.904, 0.7814, 0.904, 0.818, 0.8585, 0.8252, 0.8585, 0.8252, 0.8648, 0.818, 0.8648, 0.7814, 0.904, 0.7742, 0.904, 0.7742, 0.8977, 0.7814, 0.8977, 0.818, 0.8523, 0.8252, 0.8523, 0.8252, 0.8585, 0.818, 0.8585, 0.7814, 0.8977, 0.7742, 0.8977, 0.7742, 0.8917, 0.7814, 0.8917, 0.818, 0.8462, 0.8252, 0.8462, 0.8252, 0.8523, 0.818, 0.8523, 0.7814, 0.8917, 0.7742, 0.8917, 0.7742, 0.8861, 0.7814, 0.8861, 0.818, 0.8407, 0.8252, 0.8407, 0.8252, 0.8462, 0.818, 0.8462, 0.7814, 0.8861, 0.7742, 0.8861, 0.7742, 0.8813, 0.7814, 0.8813, 0.818, 0.8358, 0.8252, 0.8358, 0.8252, 0.8407, 0.818, 0.8407, 0.767, 0.8358, 0.7742, 0.8358, 0.7742, 0.8407, 0.767, 0.8407, 0.6858, 0.8213, 0.6858, 0.8164, 0.6929, 0.8164, 0.6929, 0.8213, 0.767, 0.8407, 0.7742, 0.8407, 0.7742, 0.8462, 0.767, 0.8462, 0.6858, 0.8268, 0.6858, 0.8213, 0.6929, 0.8213, 0.6929, 0.8268, 0.767, 0.8462, 0.7742, 0.8462, 0.7742, 0.8523, 0.767, 0.8523, 0.6858, 0.8329, 0.6858, 0.8268, 0.6929, 0.8268, 0.6929, 0.8329, 0.767, 0.8523, 0.7742, 0.8523, 0.7742, 0.8585, 0.767, 0.8585, 0.6858, 0.8391, 0.6858, 0.8329, 0.6929, 0.8329, 0.6929, 0.8391, 0.767, 0.8585, 0.7742, 0.8585, 0.7742, 0.8648, 0.767, 0.8648, 0.6858, 0.8454, 0.6858, 0.8391, 0.6929, 0.8391, 0.6929, 0.8454, 0.767, 0.8648, 0.7742, 0.8648, 0.7742, 0.8708, 0.767, 0.8708, 0.6858, 0.8514, 0.6858, 0.8454, 0.6929, 0.8454, 0.6929, 0.8514, 0.767, 0.8708, 0.7742, 0.8708, 0.7742, 0.8764, 0.767, 0.8764, 0.6858, 0.857, 0.6858, 0.8514, 0.6929, 0.8514, 0.6929, 0.857, 0.767, 0.8764, 0.7742, 0.8764, 0.7742, 0.8813, 0.767, 0.8813, 0.6858, 0.8619, 0.6858, 0.857, 0.6929, 0.857, 0.6929, 0.8619, 0.8106, 0.8358, 0.8034, 0.8358, 0.8034, 0.8309, 0.8106, 0.8309, 0.8034, 0.8309, 0.8034, 0.8358, 0.7962, 0.8358, 0.7962, 0.8309, 0.8106, 0.8309, 0.8034, 0.8309, 0.8034, 0.8254, 0.8106, 0.8254, 0.8034, 0.8254, 0.8034, 0.8309, 0.7962, 0.8309, 0.7962, 0.8254, 0.9964, 0.01684, 0.9988, 0.02266, 1.0, 0.02884, 1.0, 0.03514, 0.9988, 0.04132, 0.9964, 0.04715, 0.9929, 0.05239, 0.9884, 0.05684, 0.9832, 0.06034, 0.9773, 0.06275, 0.9712, 0.06398, 0.9649, 0.06398, 0.9587, 0.06275, 0.9529, 0.06034, 0.9476, 0.05684, 0.9432, 0.05239, 0.9397, 0.04715, 0.9372, 0.04132, 0.936, 0.03514, 0.936, 0.02884, 0.9372, 0.02266, 0.9397, 0.01684, 0.9432, 0.0116, 0.9476, 0.007142, 0.9529, 0.003641, 0.9587, 0.001229, 0.9649, 0.0, 0.9712, 0.0, 0.9773, 0.001229, 0.9832, 0.003641, 0.9884, 0.007142, 0.9929, 0.0116, 0.8106, 0.8254, 0.8034, 0.8254, 0.8034, 0.8193, 0.8106, 0.8193, 0.8034, 0.8193, 0.8034, 0.8254, 0.7962, 0.8254, 0.7962, 0.8193, 0.8106, 0.8193, 0.8034, 0.8193, 0.8034, 0.8131, 0.8106, 0.8131, 0.8034, 0.8131, 0.8034, 0.8193, 0.7962, 0.8193, 0.7962, 0.8131, 0.9357, 0.8996, 0.942, 0.8996, 0.9481, 0.9008, 0.954, 0.9032, 0.9592, 0.9067, 0.9637, 0.9112, 0.9672, 0.9164, 0.9696, 0.9223, 0.9708, 0.9284, 0.9708, 0.9347, 0.9696, 0.9409, 0.9672, 0.9467, 0.9637, 0.952, 0.9592, 0.9564, 0.954, 0.9599, 0.9481, 0.9623, 0.942, 0.9636, 0.9357, 0.9636, 0.9295, 0.9623, 0.9237, 0.9599, 0.9184, 0.9564, 0.914, 0.952, 0.9105, 0.9467, 0.9081, 0.9409, 0.9068, 0.9347, 0.9068, 0.9284, 0.9081, 0.9223, 0.9105, 0.9164, 0.914, 0.9112, 0.9184, 0.9067, 0.9237, 0.9032, 0.9295, 0.9008, 0.7957, 0.8131, 0.7886, 0.8131, 0.7886, 0.8068, 0.7957, 0.8068, 0.7886, 0.8068, 0.7886, 0.8131, 0.7814, 0.8131, 0.7814, 0.8068, 0.7957, 0.8068, 0.7886, 0.8068, 0.7886, 0.8008, 0.7957, 0.8008, 0.7886, 0.8008, 0.7886, 0.8068, 0.7814, 0.8068, 0.7814, 0.8008, 0.7957, 0.8008, 0.7886, 0.8008, 0.7886, 0.7952, 0.7957, 0.7952, 0.7886, 0.7952, 0.7886, 0.8008, 0.7814, 0.8008, 0.7814, 0.7952, 0.7957, 0.7952, 0.7886, 0.7952, 0.7886, 0.7903, 0.7957, 0.7903, 0.7886, 0.7903, 0.7886, 0.7952, 0.7814, 0.7952, 0.7814, 0.7903, 0.818, 0.8813, 0.8108, 0.8813, 0.8108, 0.8764, 0.818, 0.8764, 0.7886, 0.9218, 0.7957, 0.9218, 0.7957, 0.9267, 0.7886, 0.9267, 0.818, 0.8764, 0.8108, 0.8764, 0.8108, 0.8708, 0.818, 0.8708, 0.7886, 0.9163, 0.7957, 0.9163, 0.7957, 0.9218, 0.7886, 0.9218, 0.818, 0.8708, 0.8108, 0.8708, 0.8108, 0.8648, 0.818, 0.8648, 0.7886, 0.9103, 0.7957, 0.9103, 0.7957, 0.9163, 0.7886, 0.9163, 0.818, 0.8648, 0.8108, 0.8648, 0.8108, 0.8585, 0.818, 0.8585, 0.7886, 0.904, 0.7957, 0.904, 0.7957, 0.9103, 0.7886, 0.9103, 0.818, 0.8585, 0.8108, 0.8585, 0.8108, 0.8522, 0.818, 0.8522, 0.7886, 0.8977, 0.7957, 0.8977, 0.7957, 0.904, 0.7886, 0.904, 0.818, 0.8522, 0.8108, 0.8522, 0.8108, 0.8462, 0.818, 0.8462, 0.7886, 0.8917, 0.7957, 0.8917, 0.7957, 0.8977, 0.7886, 0.8977, 0.818, 0.8462, 0.8108, 0.8462, 0.8108, 0.8407, 0.818, 0.8407, 0.7886, 0.8861, 0.7957, 0.8861, 0.7957, 0.8917, 0.7886, 0.8917, 0.818, 0.8407, 0.8108, 0.8407, 0.8108, 0.8358, 0.818, 0.8358, 0.7886, 0.8813, 0.7957, 0.8813, 0.7957, 0.8861, 0.7886, 0.8861, 0.6929, 0.9073, 0.6858, 0.9073, 0.6858, 0.9024, 0.6929, 0.9024, 0.7814, 0.9218, 0.7886, 0.9218, 0.7886, 0.9267, 0.7814, 0.9267, 0.6929, 0.9024, 0.6858, 0.9024, 0.6858, 0.8969, 0.6929, 0.8969, 0.7814, 0.9163, 0.7886, 0.9163, 0.7886, 0.9218, 0.7814, 0.9218, 0.6929, 0.8969, 0.6858, 0.8969, 0.6858, 0.8909, 0.6929, 0.8909, 0.7814, 0.9103, 0.7886, 0.9103, 0.7886, 0.9163, 0.7814, 0.9163, 0.6929, 0.8909, 0.6858, 0.8909, 0.6858, 0.8846, 0.6929, 0.8846, 0.7814, 0.904, 0.7886, 0.904, 0.7886, 0.9103, 0.7814, 0.9103, 0.6929, 0.8846, 0.6858, 0.8846, 0.6858, 0.8783, 0.6929, 0.8783, 0.7814, 0.8977, 0.7886, 0.8977, 0.7886, 0.904, 0.7814, 0.904, 0.6929, 0.8783, 0.6858, 0.8783, 0.6858, 0.8723, 0.6929, 0.8723, 0.6929, 0.8731, 0.7814, 0.8917, 0.7886, 0.8917, 0.7886, 0.8977, 0.7814, 0.8977, 0.7814, 0.8925, 0.6929, 0.8723, 0.6858, 0.8723, 0.6858, 0.8667, 0.6929, 0.8667, 0.7814, 0.8861, 0.7886, 0.8861, 0.7886, 0.8917, 0.7814, 0.8917, 0.6929, 0.8667, 0.6858, 0.8667, 0.6858, 0.8619, 0.6929, 0.8619, 0.7814, 0.8813, 0.7886, 0.8813, 0.7886, 0.8861, 0.7814, 0.8861, 0.6929, 0.8164, 0.7001, 0.8164, 0.7001, 0.8213, 0.6929, 0.8213, 0.818, 0.7952, 0.818, 0.7903, 0.8252, 0.7903, 0.8252, 0.7952, 0.6929, 0.8213, 0.7001, 0.8213, 0.7001, 0.8268, 0.6929, 0.8268, 0.818, 0.8008, 0.818, 0.7952, 0.8252, 0.7952, 0.8252, 0.8008, 0.6929, 0.8268, 0.7001, 0.8268, 0.7001, 0.8329, 0.6929, 0.8329, 0.818, 0.8068, 0.818, 0.8008, 0.8252, 0.8008, 0.8252, 0.8068, 0.6929, 0.8384, 0.6929, 0.8329, 0.7001, 0.8329, 0.7001, 0.8391, 0.6929, 0.8391, 0.818, 0.8131, 0.818, 0.8068, 0.8252, 0.8068, 0.8252, 0.8131, 0.6929, 0.8391, 0.7001, 0.8391, 0.7001, 0.8454, 0.6929, 0.8454, 0.818, 0.8193, 0.818, 0.8131, 0.8252, 0.8131, 0.8252, 0.8138, 0.8252, 0.8193, 0.6929, 0.8454, 0.7001, 0.8454, 0.7001, 0.8514, 0.6929, 0.8514, 0.818, 0.8254, 0.818, 0.8193, 0.8252, 0.8193, 0.8252, 0.8254, 0.6929, 0.8514, 0.7001, 0.8514, 0.7001, 0.857, 0.6929, 0.857, 0.818, 0.8309, 0.818, 0.8254, 0.8252, 0.8254, 0.8252, 0.8309, 0.6929, 0.857, 0.7001, 0.857, 0.7001, 0.8619, 0.6929, 0.8619, 0.818, 0.8358, 0.818, 0.8309, 0.8252, 0.8309, 0.8252, 0.8358, 0.7957, 0.8358, 0.7886, 0.8358, 0.7886, 0.8309, 0.7957, 0.8309, 0.7886, 0.8309, 0.7886, 0.8358, 0.7814, 0.8358, 0.7814, 0.8309, 0.7957, 0.8309, 0.7886, 0.8309, 0.7886, 0.8254, 0.7957, 0.8254, 0.7886, 0.8254, 0.7886, 0.8309, 0.7814, 0.8309, 0.7814, 0.8254, 0.9884, 0.07113, 0.9929, 0.07558, 0.9964, 0.08082, 0.9988, 0.08664, 1.0, 0.09282, 1.0, 0.09913, 0.9988, 0.1053, 0.9964, 0.1111, 0.9929, 0.1164, 0.9884, 0.1208, 0.9832, 0.1243, 0.9773, 0.1267, 0.9712, 0.128, 0.9649, 0.128, 0.9587, 0.1267, 0.9529, 0.1243, 0.9476, 0.1208, 0.9432, 0.1164, 0.9397, 0.1111, 0.9372, 0.1053, 0.936, 0.09913, 0.936, 0.09282, 0.9372, 0.08664, 0.9397, 0.08082, 0.9432, 0.07558, 0.9476, 0.07113, 0.9529, 0.06762, 0.9587, 0.06521, 0.9649, 0.06398, 0.9712, 0.06398, 0.9773, 0.06521, 0.9832, 0.06762, 0.7886, 0.8254, 0.7886, 0.8193, 0.7957, 0.8193, 0.7957, 0.8246, 0.7957, 0.8254, 0.7886, 0.8193, 0.7886, 0.8254, 0.7814, 0.8254, 0.7814, 0.8246, 0.7814, 0.8193, 0.7957, 0.8193, 0.7886, 0.8193, 0.7886, 0.8131, 0.7957, 0.8131, 0.7886, 0.8131, 0.7886, 0.8193, 0.7814, 0.8193, 0.7814, 0.8131, 0.8905, 0.9276, 0.888, 0.9334, 0.8845, 0.9387, 0.8801, 0.9431, 0.8748, 0.9466, 0.869, 0.949, 0.8628, 0.9503, 0.8565, 0.9503, 0.8504, 0.949, 0.8445, 0.9466, 0.8393, 0.9431, 0.8348, 0.9387, 0.8313, 0.9334, 0.8289, 0.9276, 0.8277, 0.9214, 0.8277, 0.9151, 0.8289, 0.909, 0.8313, 0.9031, 0.8348, 0.8979, 0.8393, 0.8934, 0.8445, 0.8899, 0.8504, 0.8875, 0.8565, 0.8863, 0.8628, 0.8863, 0.869, 0.8875, 0.8748, 0.8899, 0.8801, 0.8934, 0.8845, 0.8979, 0.888, 0.9031, 0.8905, 0.909, 0.8917, 0.9151, 0.8917, 0.9214, 0.9214, 0.3564, 0.9214, 0.3169, 0.936, 0.3169, 0.936, 0.3564, 0.7816, 0.7829, 0.7816, 0.7723, 0.7962, 0.7723, 0.7962, 0.7829, 0.8277, 0.3299, 0.8277, 0.02928, 0.9068, 0.02928, 0.9068, 0.3299, 0.6879, 0.5294, 0.6879, 0.7871, 0.6088, 0.7871, 0.6088, 0.5294, 0.7816, 0.7829, 0.7816, 0.7903, 0.767, 0.7903, 0.767, 0.7829, 0.8277, 0.3694, 0.8277, 0.3299, 0.9068, 0.3299, 0.9068, 0.3694, 0.6879, 0.7871, 0.6879, 0.5294, 0.767, 0.5294, 0.767, 0.7871, 0.4138, 0.4226, 0.3405, 0.4153, 0.3405, 0.342, 0.7001, 0.8164, 0.7377, 0.8164, 0.7377, 0.8955, 0.7001, 0.8955, 0.8277, 0.4466, 0.8277, 0.4089, 0.9068, 0.4089, 0.9068, 0.4466, 0.9068, 0.3901, 0.9068, 0.3169, 0.9214, 0.3169, 0.9214, 0.3901, 0.6088, 0.8164, 0.6821, 0.8164, 0.6821, 0.8955, 0.6088, 0.8955, 0.8277, 0.07755, 0.7544, 0.08482, 0.7544, 0.07904, 0.7816, 0.7903, 0.7816, 0.7829, 0.7962, 0.7829, 0.7962, 0.7903, 0.9068, 0.8058, 0.9068, 0.8863, 0.8277, 0.8863, 0.8277, 0.8058, 0.9068, 0.3959, 0.9068, 0.3901, 0.9214, 0.3901, 0.9214, 0.3959, 0.8277, 0.4089, 0.8277, 0.3694, 0.9068, 0.3694, 0.9068, 0.4089, 0.9068, 0.5051, 0.8277, 0.5051, 0.8277, 0.4893, 0.9068, 0.4893, 0.9068, 0.4893, 0.8277, 0.4893, 0.8277, 0.4759, 0.9068, 0.4759, 0.767, 0.8164, 0.6879, 0.8164, 0.6879, 0.803, 0.767, 0.803, 0.767, 0.803, 0.6879, 0.803, 0.6879, 0.7871, 0.767, 0.7871, 0.9068, 0.02928, 0.8277, 0.02928, 0.8277, 0.01343, 0.9068, 0.01343, 0.9068, 0.01343, 0.8277, 0.01343, 0.8277, 0.0, 0.9068, 0.0, 0.6879, 0.5001, 0.767, 0.5001, 0.767, 0.5135, 0.6879, 0.5135, 0.6879, 0.5135, 0.767, 0.5135, 0.767, 0.5294, 0.6879, 0.5294, 0.7377, 0.8955, 0.7377, 0.8164, 0.7536, 0.8164, 0.7536, 0.8955, 0.7536, 0.8955, 0.7536, 0.8164, 0.767, 0.8164, 0.767, 0.8955, 0.6088, 0.5001, 0.6879, 0.5001, 0.6879, 0.5135, 0.6088, 0.5135, 0.6088, 0.5135, 0.6879, 0.5135, 0.6879, 0.5294, 0.6088, 0.5294, 0.8277, 0.4466, 0.9068, 0.4466, 0.9068, 0.4624, 0.8277, 0.4624, 0.8277, 0.4624, 0.9068, 0.4624, 0.9068, 0.4759, 0.8277, 0.4759, 0.6879, 0.8164, 0.6088, 0.8164, 0.6088, 0.803, 0.6879, 0.803, 0.6879, 0.803, 0.6088, 0.803, 0.6088, 0.7871, 0.6879, 0.7871, 0.9068, 0.5051, 0.9068, 0.8058, 0.8277, 0.8058, 0.8277, 0.5051, 0.9068, 0.4498, 0.9068, 0.4423, 0.9214, 0.4423, 0.9214, 0.4498, 0.3405, 0.4153, 0.4138, 0.4226, 0.3405, 0.4211, 0.9214, 0.8399, 0.9214, 0.8457, 0.9068, 0.8457, 0.9068, 0.8399, 0.7544, 0.08482, 0.8277, 0.07755, 0.7544, 0.1581, 0.01808, 0.342, 0.01808, 0.3816, 0.0, 0.3816, 0.0, 0.342, 0.4319, 0.07904, 0.4319, 0.1186, 0.4138, 0.1186, 0.4138, 0.07904, 0.01808, 0.3816, 0.01808, 0.4211, 0.0, 0.4211, 0.0, 0.3816, 0.4319, 0.1186, 0.4319, 0.1581, 0.4138, 0.1581, 0.4138, 0.1186, 0.7342, 0.4675, 0.7363, 0.4569, 0.7544, 0.4587, 0.7512, 0.4746, 0.3225, 0.04319, 0.3204, 0.03262, 0.3374, 0.02556, 0.3405, 0.04141, 0.7292, 0.475, 0.7342, 0.4675, 0.7512, 0.4746, 0.7423, 0.488, 0.3204, 0.03262, 0.3154, 0.02516, 0.3284, 0.01213, 0.3374, 0.02556, 0.7218, 0.4799, 0.7292, 0.475, 0.7423, 0.488, 0.7288, 0.497, 0.3154, 0.02516, 0.3079, 0.02018, 0.315, 0.003152, 0.3284, 0.01213, 0.7112, 0.482, 0.7218, 0.4799, 0.7288, 0.497, 0.713, 0.5001, 0.3079, 0.02018, 0.2973, 0.01808, 0.2991, 0.0, 0.315, 0.003152, 0.02018, 0.03262, 0.01808, 0.04319, 0.0, 0.04141, 0.003152, 0.02556, 0.4319, 0.4569, 0.434, 0.4675, 0.417, 0.4746, 0.4138, 0.4587, 0.02516, 0.02516, 0.02018, 0.03262, 0.003152, 0.02556, 0.01213, 0.01213, 0.434, 0.4675, 0.439, 0.475, 0.426, 0.488, 0.417, 0.4746, 0.03262, 0.02018, 0.02516, 0.02516, 0.01213, 0.01213, 0.02556, 0.003152, 0.439, 0.475, 0.4465, 0.4799, 0.4394, 0.497, 0.426, 0.488, 0.04319, 0.01808, 0.03262, 0.02018, 0.02556, 0.003152, 0.04141, 0.0, 0.4465, 0.4799, 0.457, 0.482, 0.4553, 0.5001, 0.4394, 0.497, 0.3204, 0.4675, 0.3225, 0.4569, 0.3405, 0.4587, 0.3374, 0.4746, 0.7363, 0.04319, 0.7342, 0.03262, 0.7512, 0.02556, 0.7544, 0.04141, 0.3154, 0.475, 0.3204, 0.4675, 0.3374, 0.4746, 0.3284, 0.488, 0.7342, 0.03262, 0.7292, 0.02516, 0.7423, 0.01213, 0.7512, 0.02556, 0.3079, 0.4799, 0.3154, 0.475, 0.3284, 0.488, 0.315, 0.497, 0.7292, 0.02516, 0.7218, 0.02018, 0.7288, 0.003152, 0.7423, 0.01213, 0.2973, 0.482, 0.3079, 0.4799, 0.315, 0.497, 0.2991, 0.5001, 0.7218, 0.02018, 0.7112, 0.01808, 0.713, 0.0, 0.7288, 0.003152, 0.434, 0.03262, 0.4319, 0.04319, 0.4138, 0.04141, 0.417, 0.02556, 0.01808, 0.4569, 0.02018, 0.4675, 0.003152, 0.4746, 0.0, 0.4587, 0.439, 0.02516, 0.434, 0.03262, 0.417, 0.02556, 0.426, 0.01213, 0.02018, 0.4675, 0.02516, 0.475, 0.01213, 0.488, 0.003152, 0.4746, 0.4465, 0.02018, 0.439, 0.02516, 0.426, 0.01213, 0.4394, 0.003152, 0.02516, 0.475, 0.03262, 0.4799, 0.02556, 0.497, 0.01213, 0.488, 0.457, 0.01808, 0.4465, 0.02018, 0.4394, 0.003152, 0.4553, 0.0, 0.03262, 0.4799, 0.04319, 0.482, 0.04141, 0.5001, 0.02556, 0.497, 0.7363, 0.4569, 0.7363, 0.1581, 0.7544, 0.1581, 0.7544, 0.4587, 0.3225, 0.342, 0.3225, 0.04319, 0.3405, 0.04141, 0.3405, 0.342, 0.2973, 0.01808, 0.04319, 0.01808, 0.04141, 0.0, 0.2991, 0.0, 0.457, 0.482, 0.7112, 0.482, 0.713, 0.5001, 0.4553, 0.5001, 0.01808, 0.04319, 0.01808, 0.342, 0.0, 0.342, 0.0, 0.04141, 0.4319, 0.1581, 0.4319, 0.4569, 0.4138, 0.4587, 0.4138, 0.1581, 0.7363, 0.07904, 0.7363, 0.04319, 0.7544, 0.04141, 0.7544, 0.07904, 0.3225, 0.4569, 0.3225, 0.4211, 0.3405, 0.4211, 0.3405, 0.4587, 0.7112, 0.01808, 0.457, 0.01808, 0.4553, 0.0, 0.713, 0.0, 0.04319, 0.482, 0.2973, 0.482, 0.2991, 0.5001, 0.04141, 0.5001, 0.01808, 0.4211, 0.01808, 0.4569, 0.0, 0.4587, 0.0, 0.4211, 0.4319, 0.04319, 0.4319, 0.07904, 0.4138, 0.07904, 0.4138, 0.04141, 0.3225, 0.4153, 0.3225, 0.342, 0.3405, 0.342, 0.3405, 0.4153, 0.3225, 0.4211, 0.3225, 0.4153, 0.3405, 0.4153, 0.3405, 0.4211, 0.7363, 0.08482, 0.7363, 0.07904, 0.7544, 0.07904, 0.7544, 0.08482, 0.7363, 0.1581, 0.7363, 0.08482, 0.7544, 0.08482, 0.7544, 0.1581, 0.1691, 0.6581, 0.1713, 0.6569, 0.1719, 0.706, 0.1663, 0.703, 0.1603, 0.7012, 0.1533, 0.7648, 0.154, 0.7648, 0.1547, 0.8035, 0.154, 0.8034, 0.2898, 0.5022, 0.2973, 0.5072, 0.3023, 0.5147, 0.3044, 0.5252, 0.3044, 0.8241, 0.184, 0.8241, 0.1837, 0.8233, 0.1808, 0.8177, 0.1768, 0.8128, 0.1719, 0.8088, 0.1663, 0.8059, 0.1603, 0.804, 0.1547, 0.8035, 0.154, 0.7648, 0.1603, 0.7642, 0.1663, 0.7624, 0.1719, 0.7594, 0.1768, 0.7554, 0.1808, 0.7506, 0.1837, 0.745, 0.1856, 0.739, 0.1862, 0.7327, 0.1856, 0.7264, 0.1837, 0.7204, 0.1808, 0.7148, 0.1768, 0.71, 0.1719, 0.706, 0.1713, 0.6569, 0.1719, 0.6566, 0.1768, 0.6526, 0.1808, 0.6477, 0.1837, 0.6421, 0.1856, 0.6361, 0.1862, 0.6298, 0.1856, 0.6236, 0.1837, 0.6175, 0.1808, 0.612, 0.1768, 0.6071, 0.1719, 0.6031, 0.1663, 0.6001, 0.1603, 0.5983, 0.154, 0.5977, 0.1478, 0.5983, 0.1417, 0.6001, 0.1362, 0.6031, 0.1313, 0.6071, 0.1273, 0.612, 0.1243, 0.6175, 0.1225, 0.6236, 0.1219, 0.6298, 0.1225, 0.6361, 0.1243, 0.6421, 0.1273, 0.6477, 0.1313, 0.6526, 0.1362, 0.6566, 0.1417, 0.6595, 0.1478, 0.6614, 0.154, 0.662, 0.1603, 0.6614, 0.1663, 0.6595, 0.1691, 0.6581, 0.1603, 0.7012, 0.154, 0.7006, 0.1478, 0.7012, 0.1417, 0.703, 0.1362, 0.706, 0.1313, 0.71, 0.1273, 0.7148, 0.1243, 0.7204, 0.1225, 0.7264, 0.1219, 0.7327, 0.1225, 0.739, 0.1243, 0.745, 0.1273, 0.7506, 0.1313, 0.7554, 0.1362, 0.7594, 0.1417, 0.7624, 0.1478, 0.7642, 0.1533, 0.7648, 0.154, 0.8034, 0.1478, 0.804, 0.1417, 0.8059, 0.1362, 0.8088, 0.1313, 0.8128, 0.1273, 0.8177, 0.1243, 0.8233, 0.1241, 0.8241, 0.0, 0.8241, 0.0, 0.5252, 0.002103, 0.5147, 0.007084, 0.5072, 0.01454, 0.5022, 0.02511, 0.5001, 0.2793, 0.5001, 0.01454, 0.962, 0.007084, 0.957, 0.002103, 0.9495, 0.0, 0.939, 0.0, 0.9031, 0.3044, 0.9031, 0.3044, 0.939, 0.3023, 0.9495, 0.2973, 0.957, 0.2898, 0.962, 0.2793, 0.9641, 0.02511, 0.9641, 0.4584, 0.6994, 0.4577, 0.6607, 0.4584, 0.6608, 0.4591, 0.6994, 0.4522, 0.7, 0.4461, 0.7018, 0.4406, 0.7048, 0.4357, 0.7088, 0.4317, 0.7136, 0.4287, 0.7192, 0.4269, 0.7252, 0.4263, 0.7315, 0.4269, 0.7378, 0.4287, 0.7438, 0.4317, 0.7494, 0.4357, 0.7542, 0.4406, 0.7582, 0.4461, 0.7612, 0.4522, 0.763, 0.4584, 0.7636, 0.4647, 0.763, 0.4707, 0.7612, 0.4763, 0.7582, 0.4812, 0.7542, 0.4852, 0.7494, 0.4881, 0.7438, 0.49, 0.7378, 0.4906, 0.7315, 0.49, 0.7252, 0.4881, 0.7192, 0.4852, 0.7136, 0.4812, 0.7088, 0.4763, 0.7048, 0.4707, 0.7018, 0.4647, 0.7, 0.4591, 0.6994, 0.4584, 0.6608, 0.4647, 0.6602, 0.4707, 0.6583, 0.4763, 0.6554, 0.4812, 0.6514, 0.4852, 0.6465, 0.4881, 0.6409, 0.4884, 0.6401, 0.6088, 0.6401, 0.6088, 0.939, 0.4852, 0.8522, 0.4881, 0.8467, 0.49, 0.8406, 0.4906, 0.8344, 0.49, 0.8281, 0.4881, 0.8221, 0.4852, 0.8165, 0.4812, 0.8116, 0.4763, 0.8076, 0.4707, 0.8047, 0.4647, 0.8028, 0.4584, 0.8022, 0.4522, 0.8028, 0.4461, 0.8047, 0.4406, 0.8076, 0.4357, 0.8116, 0.4317, 0.8165, 0.4287, 0.8221, 0.4269, 0.8281, 0.4263, 0.8344, 0.4269, 0.8406, 0.4287, 0.8467, 0.4317, 0.8522, 0.3044, 0.939, 0.3044, 0.6401, 0.4285, 0.6401, 0.4287, 0.6409, 0.4317, 0.6465, 0.4357, 0.6514, 0.4406, 0.6554, 0.4461, 0.6583, 0.4522, 0.6602, 0.4577, 0.6607, 0.4584, 0.6994, 0.3115, 0.957, 0.3065, 0.9495, 0.3044, 0.939, 0.4317, 0.8522, 0.4357, 0.8571, 0.4406, 0.8611, 0.4461, 0.8641, 0.4522, 0.8659, 0.4584, 0.8665, 0.4647, 0.8659, 0.4707, 0.8641, 0.4763, 0.8611, 0.4812, 0.8571, 0.4852, 0.8522, 0.6088, 0.939, 0.6067, 0.9495, 0.6017, 0.957, 0.5942, 0.962, 0.5837, 0.9641, 0.3295, 0.9641, 0.3189, 0.962, 0.6017, 0.5072, 0.6067, 0.5147, 0.6088, 0.5252, 0.6088, 0.5611, 0.3044, 0.5611, 0.3044, 0.5252, 0.3065, 0.5147, 0.3115, 0.5072, 0.3189, 0.5022, 0.3295, 0.5001, 0.5837, 0.5001, 0.5942, 0.5022, 0.3044, 0.6401, 0.3044, 0.6006, 0.6088, 0.5669, 0.6088, 0.6401, 0.4884, 0.6401, 0.49, 0.6349, 0.4906, 0.6286, 0.49, 0.6224, 0.4881, 0.6163, 0.4852, 0.6108, 0.4812, 0.6059, 0.4763, 0.6019, 0.4707, 0.5989, 0.4647, 0.5971, 0.4584, 0.5965, 0.4522, 0.5971, 0.4461, 0.5989, 0.4406, 0.6019, 0.4357, 0.6059, 0.4317, 0.6108, 0.4287, 0.6163, 0.4269, 0.6224, 0.4263, 0.6286, 0.4269, 0.6349, 0.4285, 0.6401, 0.3044, 0.9031, 0.0, 0.9031, 0.0, 0.8636, 0.3044, 0.8973, 0.184, 0.8241, 0.3044, 0.8241, 0.3044, 0.8973, 0.0, 0.8636, 0.0, 0.8241, 0.1241, 0.8241, 0.1225, 0.8293, 0.1219, 0.8356, 0.1225, 0.8418, 0.1243, 0.8479, 0.1273, 0.8534, 0.1313, 0.8583, 0.1362, 0.8623, 0.1417, 0.8653, 0.1478, 0.8671, 0.154, 0.8677, 0.1603, 0.8671, 0.1663, 0.8653, 0.1719, 0.8623, 0.1768, 0.8583, 0.1808, 0.8534, 0.1837, 0.8479, 0.1856, 0.8418, 0.1862, 0.8356, 0.1856, 0.8293, 0.6088, 0.5611, 0.6088, 0.5669, 0.3044, 0.6006, 0.3044, 0.5611, 0.7816, 0.7723, 0.7816, 0.7829, 0.767, 0.7829, 0.767, 0.7723, 0.936, 0.8062, 0.936, 0.8457, 0.9214, 0.8457, 0.9214, 0.8062, 0.936, 0.8816, 0.936, 0.8921, 0.9214, 0.8921, 0.9214, 0.8816, 0.9214, 0.3959, 0.9214, 0.3564, 0.936, 0.3564, 0.936, 0.3959, 0.9214, 0.4423, 0.9214, 0.4318, 0.936, 0.4318, 0.936, 0.4423, 0.936, 0.7667, 0.936, 0.8062, 0.9214, 0.8062, 0.9214, 0.7667, 0.936, 0.8921, 0.936, 0.8996, 0.9214, 0.8996, 0.9214, 0.8921, 0.9068, 0.01803, 0.9068, 0.007455, 0.9214, 0.007455, 0.9214, 0.01803, 0.9214, 0.4498, 0.9214, 0.4423, 0.936, 0.4423, 0.936, 0.4498, 0.9214, 0.4572, 0.9214, 0.4678, 0.9068, 0.4678, 0.9068, 0.4572, 0.7816, 0.5001, 0.7816, 0.5076, 0.767, 0.5076, 0.767, 0.5001, 0.9068, 0.007455, 0.9068, 0.0, 0.9214, 0.0, 0.9214, 0.007455, 0.7816, 0.5076, 0.7816, 0.5001, 0.7962, 0.5001, 0.7962, 0.5076, 0.9214, 0.4498, 0.9214, 0.4572, 0.9068, 0.4572, 0.9068, 0.4498, 0.7816, 0.5076, 0.7816, 0.5181, 0.767, 0.5181, 0.767, 0.5076, 0.8254, 0.5001, 0.8254, 0.5076, 0.8108, 0.5076, 0.8108, 0.5001, 0.7816, 0.5181, 0.7816, 0.5076, 0.7962, 0.5076, 0.7962, 0.5181, 0.7962, 0.5076, 0.7962, 0.5001, 0.8108, 0.5001, 0.8108, 0.5076, 0.9068, 0.3169, 0.9068, 0.01803, 0.9214, 0.01803, 0.9214, 0.3169, 0.8254, 0.5076, 0.8254, 0.5181, 0.8108, 0.5181, 0.8108, 0.5076, 0.9214, 0.4678, 0.9214, 0.7667, 0.9068, 0.7667, 0.9068, 0.4678, 0.7962, 0.5181, 0.7962, 0.5076, 0.8108, 0.5076, 0.8108, 0.5181, 0.7962, 0.7723, 0.7962, 0.5181, 0.8108, 0.5181, 0.8108, 0.7723, 0.9214, 0.01803, 0.9214, 0.007455, 0.936, 0.007455, 0.936, 0.01803, 0.8254, 0.5181, 0.8254, 0.7723, 0.8108, 0.7723, 0.8108, 0.5181, 0.936, 0.4573, 0.936, 0.4678, 0.9214, 0.4678, 0.9214, 0.4573, 0.9214, 0.3169, 0.9214, 0.01803, 0.936, 0.01803, 0.936, 0.3169, 0.9214, 0.007455, 0.9214, 0.0, 0.936, 0.0, 0.936, 0.007455, 0.936, 0.4678, 0.936, 0.7667, 0.9214, 0.7667, 0.9214, 0.4678, 0.936, 0.4498, 0.936, 0.4573, 0.9214, 0.4573, 0.9214, 0.4498, 0.9068, 0.4318, 0.9068, 0.3959, 0.9214, 0.3959, 0.9214, 0.4318, 0.7962, 0.7903, 0.7962, 0.7829, 0.8108, 0.7829, 0.8108, 0.7903, 0.9214, 0.8457, 0.9214, 0.8816, 0.9068, 0.8816, 0.9068, 0.8457, 0.8254, 0.7829, 0.8254, 0.7903, 0.8108, 0.7903, 0.8108, 0.7829, 0.7816, 0.5181, 0.7816, 0.7723, 0.767, 0.7723, 0.767, 0.5181, 0.7962, 0.7829, 0.7962, 0.7723, 0.8108, 0.7723, 0.8108, 0.7829, 0.7816, 0.7723, 0.7816, 0.5181, 0.7962, 0.5181, 0.7962, 0.7723, 0.8254, 0.7723, 0.8254, 0.7829, 0.8108, 0.7829, 0.8108, 0.7723, 0.9214, 0.4318, 0.9214, 0.3959, 0.936, 0.3959, 0.936, 0.4318, 0.9214, 0.8816, 0.9214, 0.8921, 0.9068, 0.8921, 0.9068, 0.8816, 0.936, 0.8457, 0.936, 0.8816, 0.9214, 0.8816, 0.9214, 0.8457, 0.9068, 0.4423, 0.9068, 0.4318, 0.9214, 0.4318, 0.9214, 0.4423, 0.9214, 0.7667, 0.9214, 0.8399, 0.9068, 0.8399, 0.9068, 0.7667, 0.9214, 0.8921, 0.9214, 0.8996, 0.9068, 0.8996, 0.9068, 0.8921])
me_cylinder.materials.append(mat_white_bmp)
me_cylinder.materials.append(mat_orange_bmp)
me_cylinder.use_remesh_fix_poles = True
me_cylinder.use_remesh_preserve_attributes = False
me_cylinder.update()
arm_armature = bpy.data.armatures.new('Armature')  # bones are not reproduced

# ---- objects
ob_cylinder = bpy.data.objects.new('Cylinder', me_cylinder)
ob_armature = bpy.data.objects.new('Armature', arm_armature)

# ---- transforms, parenting, visibility, modifiers, constraints
ob_cylinder.parent = ob_armature
ob_cylinder.matrix_parent_inverse = Matrix(((1.0, -0.0, 0.0, -0.0), (-0.0, 0.0, 1.0, 0.0758), (0.0, -1.0, 0.0, 0.0), (0.0, 0.0, -0.0, 1.0)))
ob_cylinder.location = (0.0, 0.0, 0.0)
ob_cylinder.rotation_euler = (0.0, 0.05451, 0.0)
_m = ob_cylinder.modifiers.new('Decimate', 'DECIMATE')
_m.ratio = 0.2357
ob_armature.location = (0.0, 0.0, 0.07668)
ob_armature.rotation_euler = (0.0, -0.05231, 0.0)

# ---- collection membership
col_speech_bubble.objects.link(ob_cylinder)
col_speech_bubble.objects.link(ob_armature)

# ---- scene / render settings (as saved in the file)
scene.frame_start = 1; scene.frame_end = 80; scene.frame_set(66)
scene.render.engine = 'BLENDER_EEVEE_NEXT'
scene.cycles.use_denoising = False
scene.cycles.samples = 128
scene.cycles.sampling_pattern = 'TABULATED_SOBOL'
scene.cycles.use_adaptive_sampling = False
scene.cycles.use_light_tree = False
scene.view_settings.view_transform = 'Filmic'
bpy.context.view_layer.update()

# ---- added for rendering (the .blend has no active camera and no usable light): camera, sun
cam_auto = bpy.data.cameras.new('AutoCamera')
cam_auto.lens = 50.0
cam_auto.sensor_width = 36.0
cam_auto.clip_end = 1000.0
ob_auto_camera = bpy.data.objects.new('AutoCamera', cam_auto)
scene.collection.objects.link(ob_auto_camera)
ob_auto_camera.location = (35.0869, -54.5929, 46.4107)
ob_auto_camera.rotation_euler = (1.09748, -7.21219e-08, 0.694738)
scene.camera = ob_auto_camera
light_auto_sun = bpy.data.lights.new('AutoSun', 'SUN')
light_auto_sun.energy = 3.0
light_auto_sun.angle = 0.0523599
ob_auto_sun = bpy.data.objects.new('AutoSun', light_auto_sun)
scene.collection.objects.link(ob_auto_sun)
ob_auto_sun.rotation_euler = (0.872665, 0.174533, 0.523599)
bpy.context.view_layer.update()
